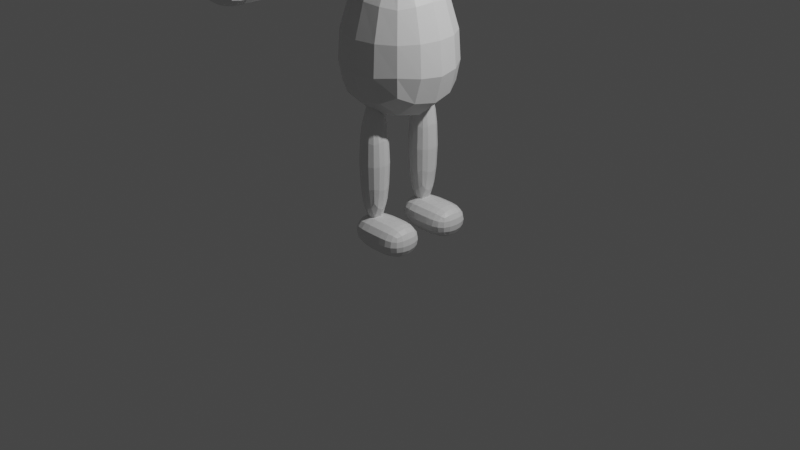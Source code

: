 # Source: studentBase01.blend  (saved by Blender 2.92.15; exported with 4.5.12 LTS)
import bpy
from mathutils import Matrix  # noqa: F401  (used for matrix-valued properties, if any)

bpy.ops.wm.read_factory_settings(use_empty=True)
scene = bpy.context.scene
scene.name = 'Scene'

# ---- collections
col_collection = bpy.data.collections.new('Collection'); scene.collection.children.link(col_collection)

# ---- materials (node trees are filled in below, after node groups)
mat_material = bpy.data.materials.new('Material')
mat_material.alpha_threshold = 0.0
mat_material.use_transparent_shadow = False
mat_material.line_color = (0.0, 0.0, 0.0, 1.0)

# ---- material node trees
mat_material.use_nodes = True; mat_material.node_tree.nodes.clear()
_N = mat_material.node_tree.nodes; _L = mat_material.node_tree.links
n0 = _N.new('ShaderNodeOutputMaterial'); n0.name = 'Material Output'; n0.location = (300, 300)
n1 = _N.new('ShaderNodeBsdfPrincipled'); n1.name = 'Principled BSDF'; n1.location = (10, 300)
n1.distribution = 'GGX'
n1.subsurface_method = 'BURLEY'
n1.inputs[2].default_value = 0.4
n1.inputs[3].default_value = 1.45
n1.inputs[27].default_value = (0.0, 0.0, 0.0, 1.0)
n1.inputs[28].default_value = 1.0
_L.new(n1.outputs[0], n0.inputs[0])
n0.is_active_output = True

# ---- world
world_world = bpy.data.worlds.new('World'); scene.world = world_world
world_world.use_nodes = True; world_world.node_tree.nodes.clear()
_N = world_world.node_tree.nodes; _L = world_world.node_tree.links
n0 = _N.new('ShaderNodeOutputWorld'); n0.name = 'World Output'; n0.location = (300, 300)
n1 = _N.new('ShaderNodeBackground'); n1.name = 'Background'; n1.location = (10, 300)
n1.inputs[0].default_value = (0.05088, 0.05088, 0.05088, 1.0)
_L.new(n1.outputs[0], n0.inputs[0])
n0.is_active_output = True
world_world.color = (0.05088, 0.05088, 0.05088)
world_world.use_sun_shadow = False
world_world.sun_shadow_jitter_overblur = 0.0

# ---- cameras
cam_camera = bpy.data.cameras.new('Camera')
cam_camera.clip_end = 100.0
cam_camera.ortho_scale = 7.314

# ---- lights
light_light = bpy.data.lights.new('Light', 'POINT')
light_light.transmission_factor = 0.0
light_light.energy = 1000.0
light_light.shadow_soft_size = 0.1
light_light.shadow_maximum_resolution = 0.006
light_light.use_absolute_resolution = True

# ---- meshes
me_cube = bpy.data.meshes.new('Cube')
me_cube.from_pydata([(1.0, 1.0, 1.0), (1.0, 1.0, -1.0), (1.0, -1.0, 1.0), (1.0, -1.0, -1.0), (-1.0, 1.0, 1.0), (-1.0, 1.0, -1.0), (-1.0, -1.0, 1.0), (-1.0, -1.0, -1.0), (2.539, 1.0, 1.0), (2.539, 1.0, -1.0), (2.539, -1.0, 1.0), (2.539, -1.0, -1.0)], [], [(0, 4, 6, 2), (3, 2, 6, 7), (7, 6, 4, 5), (5, 1, 3, 7), (0, 2, 10, 8), (5, 4, 0, 1), (9, 8, 10, 11), (2, 3, 11, 10), (1, 0, 8, 9), (3, 1, 9, 11)])
_uv = me_cube.uv_layers.new(name='UVMap')
_uv.uv.foreach_set('vector', [0.625, 0.5, 0.875, 0.5, 0.875, 0.75, 0.625, 0.75, 0.375, 0.75, 0.625, 0.75, 0.625, 1.0, 0.375, 1.0, 0.375, 0.0, 0.625, 0.0, 0.625, 0.25, 0.375, 0.25, 0.125, 0.5, 0.375, 0.5, 0.375, 0.75, 0.125, 0.75, 0.625, 0.5, 0.625, 0.75, 0.625, 0.75, 0.625, 0.5, 0.375, 0.25, 0.625, 0.25, 0.625, 0.5, 0.375, 0.5, 0.375, 0.5, 0.625, 0.5, 0.625, 0.75, 0.375, 0.75, 0.625, 0.75, 0.375, 0.75, 0.375, 0.75, 0.625, 0.75, 0.375, 0.5, 0.625, 0.5, 0.625, 0.5, 0.375, 0.5, 0.375, 0.75, 0.375, 0.5, 0.375, 0.5, 0.375, 0.75])
me_cube.materials.append(mat_material)
me_cube.use_remesh_preserve_volume = False
me_cube.use_remesh_preserve_attributes = False
me_cube.use_mirror_vertex_groups = False
me_cube.update()
me_cube_001 = bpy.data.meshes.new('Cube.001')
me_cube_001.from_pydata([(1.0, 1.0, 1.0), (1.0, 1.0, -1.0), (1.0, -1.0, 1.0), (1.0, -1.0, -1.0), (-1.0, 1.0, 1.0), (-1.0, 1.0, -1.0), (-1.0, -1.0, 1.0), (-1.0, -1.0, -1.0)], [], [(0, 4, 6, 2), (3, 2, 6, 7), (7, 6, 4, 5), (5, 1, 3, 7), (1, 0, 2, 3), (5, 4, 0, 1)])
_uv = me_cube_001.uv_layers.new(name='UVMap')
_uv.uv.foreach_set('vector', [0.625, 0.5, 0.875, 0.5, 0.875, 0.75, 0.625, 0.75, 0.375, 0.75, 0.625, 0.75, 0.625, 1.0, 0.375, 1.0, 0.375, 0.0, 0.625, 0.0, 0.625, 0.25, 0.375, 0.25, 0.125, 0.5, 0.375, 0.5, 0.375, 0.75, 0.125, 0.75, 0.375, 0.5, 0.625, 0.5, 0.625, 0.75, 0.375, 0.75, 0.375, 0.25, 0.625, 0.25, 0.625, 0.5, 0.375, 0.5])
me_cube_001.materials.append(mat_material)
me_cube_001.use_remesh_preserve_volume = False
me_cube_001.use_remesh_preserve_attributes = False
me_cube_001.use_mirror_vertex_groups = False
me_cube_001.update()
me_cube_002 = bpy.data.meshes.new('Cube.002')
me_cube_002.from_pydata([(0.2977, 0.2977, 1.0), (1.0, 1.0, -1.0), (0.2977, -0.2977, 1.0), (1.0, -1.0, -1.0), (-0.2977, 0.2977, 1.0), (-1.0, 1.0, -1.0), (-0.2977, -0.2977, 1.0), (-1.0, -1.0, -1.0)], [], [(0, 4, 6, 2), (3, 2, 6, 7), (7, 6, 4, 5), (5, 1, 3, 7), (1, 0, 2, 3), (5, 4, 0, 1)])
_uv = me_cube_002.uv_layers.new(name='UVMap')
_uv.uv.foreach_set('vector', [0.625, 0.5, 0.875, 0.5, 0.875, 0.75, 0.625, 0.75, 0.375, 0.75, 0.625, 0.75, 0.625, 1.0, 0.375, 1.0, 0.375, 0.0, 0.625, 0.0, 0.625, 0.25, 0.375, 0.25, 0.125, 0.5, 0.375, 0.5, 0.375, 0.75, 0.125, 0.75, 0.375, 0.5, 0.625, 0.5, 0.625, 0.75, 0.375, 0.75, 0.375, 0.25, 0.625, 0.25, 0.625, 0.5, 0.375, 0.5])
me_cube_002.materials.append(mat_material)
me_cube_002.use_remesh_preserve_volume = False
me_cube_002.use_remesh_preserve_attributes = False
me_cube_002.use_mirror_vertex_groups = False
me_cube_002.update()
me_cube_003 = bpy.data.meshes.new('Cube.003')
me_cube_003.from_pydata([(1.0, 1.0, 1.0), (1.0, 1.0, -1.0), (1.0, -1.0, 1.0), (1.0, -1.0, -1.0), (-1.0, 1.0, 1.0), (-1.0, 1.0, -1.0), (-1.0, -1.0, 1.0), (-1.0, -1.0, -1.0)], [], [(0, 4, 6, 2), (3, 2, 6, 7), (7, 6, 4, 5), (5, 1, 3, 7), (1, 0, 2, 3), (5, 4, 0, 1)])
_uv = me_cube_003.uv_layers.new(name='UVMap')
_uv.uv.foreach_set('vector', [0.625, 0.5, 0.875, 0.5, 0.875, 0.75, 0.625, 0.75, 0.375, 0.75, 0.625, 0.75, 0.625, 1.0, 0.375, 1.0, 0.375, 0.0, 0.625, 0.0, 0.625, 0.25, 0.375, 0.25, 0.125, 0.5, 0.375, 0.5, 0.375, 0.75, 0.125, 0.75, 0.375, 0.5, 0.625, 0.5, 0.625, 0.75, 0.375, 0.75, 0.375, 0.25, 0.625, 0.25, 0.625, 0.5, 0.375, 0.5])
me_cube_003.materials.append(mat_material)
me_cube_003.use_remesh_preserve_volume = False
me_cube_003.use_remesh_preserve_attributes = False
me_cube_003.use_mirror_vertex_groups = False
me_cube_003.update()
me_cube_004 = bpy.data.meshes.new('Cube.004')
me_cube_004.from_pydata([(0.3226, 0.3226, 1.0), (0.3226, 0.3226, -1.0), (0.3226, -0.3226, 1.0), (0.3226, -0.3226, -1.0), (-0.3226, 0.3226, 1.0), (-0.3226, 0.3226, -1.0), (-0.3226, -0.3226, 1.0), (-0.3226, -0.3226, -1.0)], [], [(0, 4, 6, 2), (3, 2, 6, 7), (7, 6, 4, 5), (5, 1, 3, 7), (1, 0, 2, 3), (5, 4, 0, 1)])
_uv = me_cube_004.uv_layers.new(name='UVMap')
_uv.uv.foreach_set('vector', [0.625, 0.5, 0.875, 0.5, 0.875, 0.75, 0.625, 0.75, 0.375, 0.75, 0.625, 0.75, 0.625, 1.0, 0.375, 1.0, 0.375, 0.0, 0.625, 0.0, 0.625, 0.25, 0.375, 0.25, 0.125, 0.5, 0.375, 0.5, 0.375, 0.75, 0.125, 0.75, 0.375, 0.5, 0.625, 0.5, 0.625, 0.75, 0.375, 0.75, 0.375, 0.25, 0.625, 0.25, 0.625, 0.5, 0.375, 0.5])
me_cube_004.materials.append(mat_material)
me_cube_004.use_remesh_preserve_volume = False
me_cube_004.use_remesh_preserve_attributes = False
me_cube_004.use_mirror_vertex_groups = False
me_cube_004.update()
me_cube_006 = bpy.data.meshes.new('Cube.006')
me_cube_006.from_pydata([(1.0, 0.5189, 1.0), (1.0, 0.5189, -1.0), (1.0, -1.0, 1.0), (1.0, -1.0, -1.0), (-1.0, 0.5189, 1.0), (-1.0, 0.5189, -1.0), (-1.0, -1.0, 1.0), (-1.0, -1.0, -1.0), (1.0, 1.785, -1.0), (-1.0, 1.785, -1.0), (1.0, 1.785, 1.0), (-1.0, 1.785, 1.0)], [], [(0, 4, 6, 2), (3, 2, 6, 7), (7, 6, 4, 5), (5, 1, 3, 7), (1, 0, 2, 3), (5, 4, 11, 9), (9, 11, 10, 8), (1, 5, 9, 8), (4, 0, 10, 11), (0, 1, 8, 10)])
_uv = me_cube_006.uv_layers.new(name='UVMap')
_uv.uv.foreach_set('vector', [0.625, 0.5, 0.875, 0.5, 0.875, 0.75, 0.625, 0.75, 0.375, 0.75, 0.625, 0.75, 0.625, 1.0, 0.375, 1.0, 0.375, 0.0, 0.625, 0.0, 0.625, 0.25, 0.375, 0.25, 0.125, 0.5, 0.375, 0.5, 0.375, 0.75, 0.125, 0.75, 0.375, 0.5, 0.625, 0.5, 0.625, 0.75, 0.375, 0.75, 0.375, 0.25, 0.625, 0.25, 0.625, 0.25, 0.375, 0.25, 0.375, 0.25, 0.625, 0.25, 0.625, 0.5, 0.375, 0.5, 0.375, 0.5, 0.125, 0.5, 0.125, 0.5, 0.375, 0.5, 0.875, 0.5, 0.625, 0.5, 0.625, 0.5, 0.875, 0.5, 0.625, 0.5, 0.375, 0.5, 0.375, 0.5, 0.625, 0.5])
me_cube_006.materials.append(mat_material)
me_cube_006.use_remesh_preserve_volume = False
me_cube_006.use_remesh_preserve_attributes = False
me_cube_006.use_mirror_vertex_groups = False
me_cube_006.update()
me_cube_007 = bpy.data.meshes.new('Cube.007')
me_cube_007.from_pydata([(1.0, 1.0, 1.0), (1.0, 1.0, -1.0), (1.0, -1.0, 1.0), (1.0, -1.0, -1.0), (-1.0, 1.0, 1.0), (-1.0, 1.0, -1.0), (-1.0, -1.0, 1.0), (-1.0, -1.0, -1.0)], [], [(0, 4, 6, 2), (3, 2, 6, 7), (7, 6, 4, 5), (5, 1, 3, 7), (1, 0, 2, 3), (5, 4, 0, 1)])
_uv = me_cube_007.uv_layers.new(name='UVMap')
_uv.uv.foreach_set('vector', [0.625, 0.5, 0.875, 0.5, 0.875, 0.75, 0.625, 0.75, 0.375, 0.75, 0.625, 0.75, 0.625, 1.0, 0.375, 1.0, 0.375, 0.0, 0.625, 0.0, 0.625, 0.25, 0.375, 0.25, 0.125, 0.5, 0.375, 0.5, 0.375, 0.75, 0.125, 0.75, 0.375, 0.5, 0.625, 0.5, 0.625, 0.75, 0.375, 0.75, 0.375, 0.25, 0.625, 0.25, 0.625, 0.5, 0.375, 0.5])
me_cube_007.materials.append(mat_material)
me_cube_007.use_remesh_preserve_volume = False
me_cube_007.use_remesh_preserve_attributes = False
me_cube_007.use_mirror_vertex_groups = False
me_cube_007.update()
me_cube_008 = bpy.data.meshes.new('Cube.008')
me_cube_008.from_pydata([(1.0, 1.0, 1.0), (1.0, 1.0, -1.0), (1.0, -1.0, 1.0), (1.0, -1.0, -1.0), (-1.0, 1.0, 1.0), (-1.0, 1.0, -1.0), (-1.0, -1.0, 1.0), (-1.0, -1.0, -1.0)], [], [(0, 4, 6, 2), (3, 2, 6, 7), (7, 6, 4, 5), (5, 1, 3, 7), (1, 0, 2, 3), (5, 4, 0, 1)])
_uv = me_cube_008.uv_layers.new(name='UVMap')
_uv.uv.foreach_set('vector', [0.625, 0.5, 0.875, 0.5, 0.875, 0.75, 0.625, 0.75, 0.375, 0.75, 0.625, 0.75, 0.625, 1.0, 0.375, 1.0, 0.375, 0.0, 0.625, 0.0, 0.625, 0.25, 0.375, 0.25, 0.125, 0.5, 0.375, 0.5, 0.375, 0.75, 0.125, 0.75, 0.375, 0.5, 0.625, 0.5, 0.625, 0.75, 0.375, 0.75, 0.375, 0.25, 0.625, 0.25, 0.625, 0.5, 0.375, 0.5])
me_cube_008.materials.append(mat_material)
me_cube_008.use_remesh_preserve_volume = False
me_cube_008.use_remesh_preserve_attributes = False
me_cube_008.use_mirror_vertex_groups = False
me_cube_008.update()
me_cube_010 = bpy.data.meshes.new('Cube.010')
me_cube_010.from_pydata([(1.0, 1.0, 1.0), (1.0, 1.0, -1.0), (1.0, -1.0, 1.0), (1.0, -1.0, -1.0), (-1.0, 1.0, 1.0), (-1.0, 1.0, -1.0), (-1.0, -1.0, 1.0), (-1.0, -1.0, -1.0)], [], [(0, 4, 6, 2), (3, 2, 6, 7), (7, 6, 4, 5), (5, 1, 3, 7), (1, 0, 2, 3), (5, 4, 0, 1)])
_uv = me_cube_010.uv_layers.new(name='UVMap')
_uv.uv.foreach_set('vector', [0.625, 0.5, 0.875, 0.5, 0.875, 0.75, 0.625, 0.75, 0.375, 0.75, 0.625, 0.75, 0.625, 1.0, 0.375, 1.0, 0.375, 0.0, 0.625, 0.0, 0.625, 0.25, 0.375, 0.25, 0.125, 0.5, 0.375, 0.5, 0.375, 0.75, 0.125, 0.75, 0.375, 0.5, 0.625, 0.5, 0.625, 0.75, 0.375, 0.75, 0.375, 0.25, 0.625, 0.25, 0.625, 0.5, 0.375, 0.5])
me_cube_010.materials.append(mat_material)
me_cube_010.use_remesh_preserve_volume = False
me_cube_010.use_remesh_preserve_attributes = False
me_cube_010.use_mirror_vertex_groups = False
me_cube_010.update()
me_cube_011 = bpy.data.meshes.new('Cube.011')
me_cube_011.from_pydata([(1.0, 1.0, 1.0), (1.0, 1.0, -1.0), (1.0, -1.0, 1.0), (1.0, -1.0, -1.0), (-1.0, 1.0, 1.0), (-1.0, 1.0, -1.0), (-1.0, -1.0, 1.0), (-1.0, -1.0, -1.0)], [], [(0, 4, 6, 2), (3, 2, 6, 7), (7, 6, 4, 5), (5, 1, 3, 7), (1, 0, 2, 3), (5, 4, 0, 1)])
_uv = me_cube_011.uv_layers.new(name='UVMap')
_uv.uv.foreach_set('vector', [0.625, 0.5, 0.875, 0.5, 0.875, 0.75, 0.625, 0.75, 0.375, 0.75, 0.625, 0.75, 0.625, 1.0, 0.375, 1.0, 0.375, 0.0, 0.625, 0.0, 0.625, 0.25, 0.375, 0.25, 0.125, 0.5, 0.375, 0.5, 0.375, 0.75, 0.125, 0.75, 0.375, 0.5, 0.625, 0.5, 0.625, 0.75, 0.375, 0.75, 0.375, 0.25, 0.625, 0.25, 0.625, 0.5, 0.375, 0.5])
me_cube_011.materials.append(mat_material)
me_cube_011.use_remesh_preserve_volume = False
me_cube_011.use_remesh_preserve_attributes = False
me_cube_011.use_mirror_vertex_groups = False
me_cube_011.update()

# ---- objects
ob_cube = bpy.data.objects.new('Cube', me_cube)
ob_light = bpy.data.objects.new('Light', light_light)
ob_camera = bpy.data.objects.new('Camera', cam_camera)
ob_cube_001 = bpy.data.objects.new('Cube.001', me_cube_001)
ob_cube_002 = bpy.data.objects.new('Cube.002', me_cube_002)
ob_cube_003 = bpy.data.objects.new('Cube.003', me_cube_003)
ob_cube_004 = bpy.data.objects.new('Cube.004', me_cube_004)
ob_cube_005 = bpy.data.objects.new('Cube.005', me_cube_006)
ob_cube_006 = bpy.data.objects.new('Cube.006', me_cube_007)
ob_cube_007 = bpy.data.objects.new('Cube.007', me_cube_008)
ob_cube_008 = bpy.data.objects.new('Cube.008', me_cube_010)
ob_cube_009 = bpy.data.objects.new('Cube.009', me_cube_011)

# ---- transforms, parenting, visibility, modifiers, constraints
ob_cube.location = (0.0, 0.3227, 0.0)
ob_cube.scale = (0.2043, 0.2319, 0.1851)
ob_cube.lock_rotations_4d = False
ob_cube.empty_display_type = 'ARROWS'
ob_cube.lineart.crease_threshold = 0.0
_m = ob_cube.modifiers.new('Subdivision', 'SUBSURF')
_m.uv_smooth = 'PRESERVE_CORNERS'
_m = ob_cube.modifiers.new('Mirror', 'MIRROR')
_m.use_axis = (False, True, False)
_m.mirror_object = ob_cube_002
ob_light.location = (4.076, 1.005, 5.904)
ob_light.rotation_euler = (0.6503, 0.05522, 1.866)
ob_light.lock_rotations_4d = False
ob_light.empty_display_type = 'ARROWS'
ob_light.color = (0.0, 0.0, 0.0, 0.0)
ob_light.lineart.crease_threshold = 0.0
ob_camera.location = (7.359, -6.926, 4.958)
ob_camera.rotation_euler = (1.109, 0.0, 0.8149)
ob_camera.lock_rotations_4d = False
ob_camera.empty_display_type = 'ARROWS'
ob_camera.color = (0.0, 0.0, 0.0, 0.0)
ob_camera.display_type = 'WIRE'
ob_camera.lineart.crease_threshold = 0.0
ob_cube_001.location = (0.0, 0.0, 3.689)
ob_cube_001.lock_rotations_4d = False
ob_cube_001.empty_display_type = 'ARROWS'
ob_cube_001.lineart.crease_threshold = 0.0
_m = ob_cube_001.modifiers.new('Subdivision', 'SUBSURF')
_m.uv_smooth = 'PRESERVE_CORNERS'
_m.levels = 2
ob_cube_002.location = (0.0, 0.0, 1.982)
ob_cube_002.lock_rotations_4d = False
ob_cube_002.empty_display_type = 'ARROWS'
ob_cube_002.lineart.crease_threshold = 0.0
_m = ob_cube_002.modifiers.new('Subdivision', 'SUBSURF')
_m.uv_smooth = 'PRESERVE_CORNERS'
_m.levels = 2
ob_cube_003.location = (0.0, 0.8573, 2.687)
ob_cube_003.scale = (0.1919, 0.7836, 0.1919)
ob_cube_003.lock_rotations_4d = False
ob_cube_003.empty_display_type = 'ARROWS'
ob_cube_003.lineart.crease_threshold = 0.0
_m = ob_cube_003.modifiers.new('Subdivision', 'SUBSURF')
_m.uv_smooth = 'PRESERVE_CORNERS'
_m = ob_cube_003.modifiers.new('Mirror', 'MIRROR')
_m.use_axis = (False, True, False)
_m.mirror_object = ob_cube_002
ob_cube_004.location = (0.0, 0.3258, 0.7186)
ob_cube_004.scale = (0.5339, 0.5339, 0.7734)
ob_cube_004.lock_rotations_4d = False
ob_cube_004.empty_display_type = 'ARROWS'
ob_cube_004.lineart.crease_threshold = 0.0
_m = ob_cube_004.modifiers.new('Subdivision', 'SUBSURF')
_m.uv_smooth = 'PRESERVE_CORNERS'
_m = ob_cube_004.modifiers.new('Mirror', 'MIRROR')
_m.use_axis = (False, True, False)
_m.mirror_object = ob_cube_002
ob_cube_005.location = (0.0, 1.647, 2.687)
ob_cube_005.scale = (0.2463, 0.2463, 0.1465)
ob_cube_005.lock_rotations_4d = False
ob_cube_005.empty_display_type = 'ARROWS'
ob_cube_005.lineart.crease_threshold = 0.0
_m = ob_cube_005.modifiers.new('Subdivision', 'SUBSURF')
_m.uv_smooth = 'PRESERVE_CORNERS'
_m = ob_cube_005.modifiers.new('Mirror', 'MIRROR')
_m.use_axis = (False, True, False)
_m.mirror_object = ob_cube_002
ob_cube_006.location = (-0.2007, 0.0, 3.87)
ob_cube_006.scale = (1.059, 1.059, 1.146)
ob_cube_006.lock_rotations_4d = False
ob_cube_006.empty_display_type = 'ARROWS'
ob_cube_006.lineart.crease_threshold = 0.0
_m = ob_cube_006.modifiers.new('Subdivision', 'SUBSURF')
_m.uv_smooth = 'PRESERVE_CORNERS'
_m.levels = 2
ob_cube_007.location = (-0.6563, 0.9336, 4.534)
ob_cube_007.scale = (0.7441, 0.7441, 0.7441)
ob_cube_007.lock_rotations_4d = False
ob_cube_007.empty_display_type = 'ARROWS'
ob_cube_007.lineart.crease_threshold = 0.0
_m = ob_cube_007.modifiers.new('Subdivision', 'SUBSURF')
_m.uv_smooth = 'PRESERVE_CORNERS'
_m.levels = 2
_m = ob_cube_007.modifiers.new('Mirror', 'MIRROR')
_m.use_axis = (False, True, False)
_m.mirror_object = ob_cube_001
ob_cube_008.location = (-0.1438, 0.8118, 3.743)
ob_cube_008.scale = (0.2233, 0.3005, 0.3005)
ob_cube_008.lock_rotations_4d = False
ob_cube_008.empty_display_type = 'ARROWS'
ob_cube_008.lineart.crease_threshold = 0.0
_m = ob_cube_008.modifiers.new('Subdivision', 'SUBSURF')
_m.uv_smooth = 'PRESERVE_CORNERS'
_m = ob_cube_008.modifiers.new('Mirror', 'MIRROR')
_m.use_axis = (False, True, False)
_m.mirror_object = ob_cube_001
ob_cube_009.location = (0.7738, 0.0, 3.689)
ob_cube_009.scale = (0.2286, 0.2286, 0.2286)
ob_cube_009.lock_rotations_4d = False
ob_cube_009.empty_display_type = 'ARROWS'
ob_cube_009.lineart.crease_threshold = 0.0
_m = ob_cube_009.modifiers.new('Subdivision', 'SUBSURF')
_m.uv_smooth = 'PRESERVE_CORNERS'

# ---- collection membership
col_collection.objects.link(ob_cube)
col_collection.objects.link(ob_light)
col_collection.objects.link(ob_camera)
col_collection.objects.link(ob_cube_001)
col_collection.objects.link(ob_cube_002)
col_collection.objects.link(ob_cube_003)
col_collection.objects.link(ob_cube_004)
col_collection.objects.link(ob_cube_005)
col_collection.objects.link(ob_cube_006)
col_collection.objects.link(ob_cube_007)
col_collection.objects.link(ob_cube_008)
col_collection.objects.link(ob_cube_009)

# ---- scene / render settings (as saved in the file)
scene.camera = ob_camera
scene.frame_start = 1; scene.frame_end = 250; scene.frame_set(1)
scene.render.engine = 'BLENDER_EEVEE_NEXT'
scene.cycles.use_denoising = False
scene.cycles.samples = 128
scene.cycles.sampling_pattern = 'TABULATED_SOBOL'
scene.cycles.use_adaptive_sampling = False
scene.cycles.use_light_tree = False
scene.view_settings.view_transform = 'Filmic'
bpy.context.view_layer.update()
